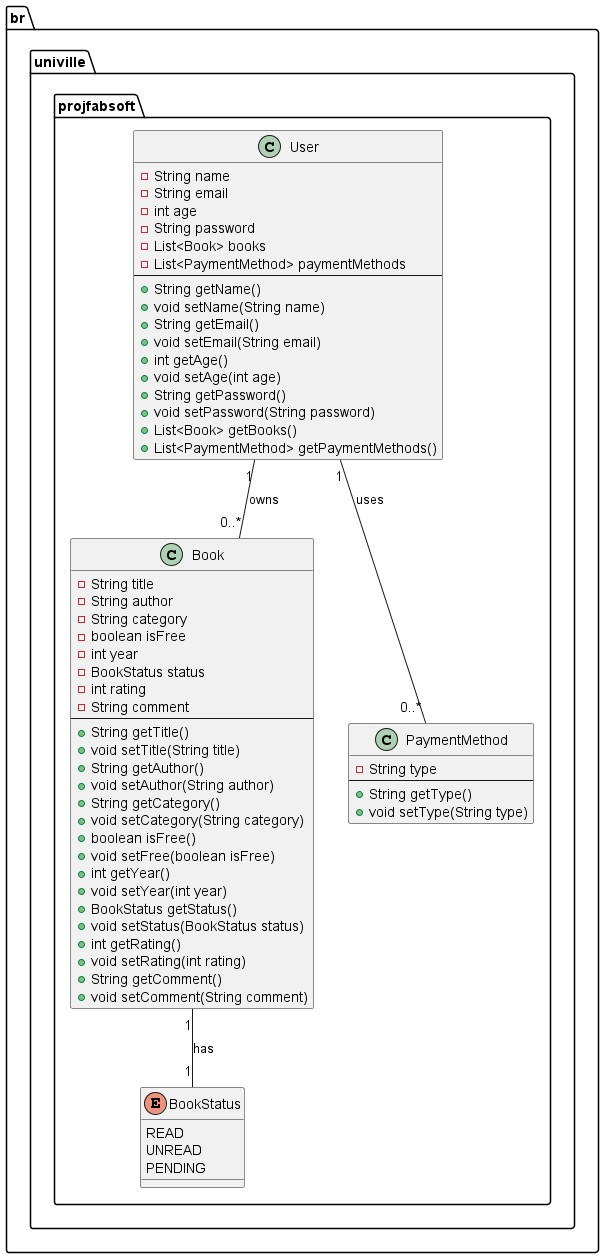

The diagram above was rendered by PlantUML. Its source (embedded in the PNG):
@startuml
package br.univille.projfabsoft {
    class User {
        - String name
        - String email
        - int age
        - String password
        - List<Book> books
        - List<PaymentMethod> paymentMethods
        --
        + String getName()
        + void setName(String name)
        + String getEmail()
        + void setEmail(String email)
        + int getAge()
        + void setAge(int age)
        + String getPassword()
        + void setPassword(String password)
        + List<Book> getBooks()
        + List<PaymentMethod> getPaymentMethods()
    }
    class Book {
        - String title
        - String author
        - String category
        - boolean isFree
        - int year
        - BookStatus status
        - int rating
        - String comment
        --
        + String getTitle()
        + void setTitle(String title)
        + String getAuthor()
        + void setAuthor(String author)
        + String getCategory()
        + void setCategory(String category)
        + boolean isFree()
        + void setFree(boolean isFree)
        + int getYear()
        + void setYear(int year)
        + BookStatus getStatus()
        + void setStatus(BookStatus status)
        + int getRating()
        + void setRating(int rating)
        + String getComment()
        + void setComment(String comment)
    }
    class PaymentMethod {
        - String type
        --
        + String getType()
        + void setType(String type)
    }
    enum BookStatus {
        READ
        UNREAD
        PENDING
    }
    User "1" -- "0..*" Book : owns
    User "1" -- "0..*" PaymentMethod : uses
    Book "1" -- "1" BookStatus : has
}
@enduml